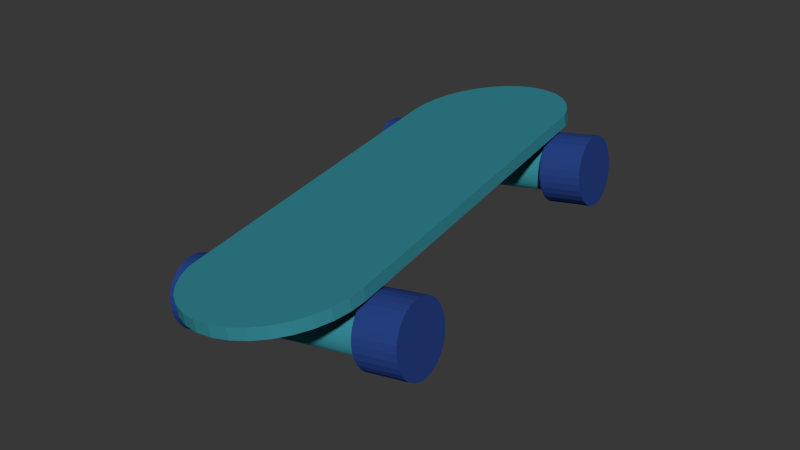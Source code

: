 # Source: ER-skateboard.blend  (saved by Blender 2.68.0; exported with 4.5.12 LTS)
import bpy
from mathutils import Matrix  # noqa: F401  (used for matrix-valued properties, if any)

bpy.ops.wm.read_factory_settings(use_empty=True)
scene = bpy.context.scene
scene.name = 'Scene'

# ---- collections
col_collection_1 = bpy.data.collections.new('Collection 1'); scene.collection.children.link(col_collection_1)

# ---- materials (node trees are filled in below, after node groups)
mat_hellblau_001 = bpy.data.materials.new('hellblau.001')
mat_hellblau_001.alpha_threshold = 0.0
mat_hellblau_001.roughness = 0.5
mat_hellblau_001.line_color = (0.0, 0.0, 0.0, 1.0)
mat_dunkelblau_001 = bpy.data.materials.new('dunkelblau.001')
mat_dunkelblau_001.alpha_threshold = 0.0
mat_dunkelblau_001.roughness = 0.5
mat_dunkelblau_001.line_color = (0.0, 0.0, 0.0, 1.0)

# ---- material node trees
mat_hellblau_001.use_nodes = True; mat_hellblau_001.node_tree.nodes.clear()
_N = mat_hellblau_001.node_tree.nodes; _L = mat_hellblau_001.node_tree.links
n0 = _N.new('ShaderNodeOutputMaterial'); n0.name = 'Material Output'; n0.location = (300, 300)
n1 = _N.new('ShaderNodeBsdfDiffuse'); n1.name = 'Diffuse BSDF'; n1.location = (10, 300)
n1.inputs[0].default_value = (0.03464, 0.241, 0.2957, 1.0)
_L.new(n1.outputs[0], n0.inputs[0])
n0.is_active_output = True
mat_dunkelblau_001.use_nodes = True; mat_dunkelblau_001.node_tree.nodes.clear()
_N = mat_dunkelblau_001.node_tree.nodes; _L = mat_dunkelblau_001.node_tree.links
n0 = _N.new('ShaderNodeOutputMaterial'); n0.name = 'Material Output'; n0.location = (300, 300)
n1 = _N.new('ShaderNodeBsdfDiffuse'); n1.name = 'Diffuse BSDF'; n1.location = (10, 300)
n1.inputs[0].default_value = (0.02007, 0.05416, 0.233, 1.0)
_L.new(n1.outputs[0], n0.inputs[0])
n0.is_active_output = True

# ---- world
world_world = bpy.data.worlds.new('World'); scene.world = world_world
world_world.color = (0.03968, 0.03968, 0.03968)
world_world.use_sun_shadow = False
world_world.sun_shadow_jitter_overblur = 0.0
world_world.cycles.sampling_method = 'MANUAL'
world_world.cycles.sample_map_resolution = 256

# ---- meshes
me_cube_005 = bpy.data.meshes.new('Cube.005')
me_cube_005.from_pydata([(-1.0, -1.0, -1.0), (-1.0, -1.0, 1.0), (-1.0, 1.0, -1.0), (-1.0, 1.0, 1.0), (1.0, -1.0, -1.0), (1.0, -1.0, 1.0), (1.0, 1.0, -1.0), (1.0, 1.0, 1.0), (0.25, -6.937, 0.7347), (0.25, -6.669, -1.568), (0.25, -4.057, 0.7347), (0.25, -4.057, -1.568), (-0.25, -6.937, 0.7347), (-0.25, -6.669, -1.568), (-0.25, -4.057, 0.7347), (-0.25, -4.057, -1.568), (0.25, 2.563, 0.7347), (0.25, 2.563, -1.568), (0.25, 5.443, 0.7347), (0.25, 5.098, -1.568), (-0.25, 2.563, 0.7347), (-0.25, 2.563, -1.568), (-0.25, 5.443, 0.7347), (-0.25, 5.098, -1.568), (-2.18, 4.704, -3.123), (-2.18, 4.69, -2.655), (-2.18, 4.649, -2.205), (-2.18, 4.582, -1.789), (-2.18, 4.493, -1.426), (-2.18, 4.384, -1.127), (-2.18, 4.259, -0.9052), (-2.18, 4.124, -0.7685), (-2.18, 3.984, -0.7224), (-2.18, 3.843, -0.7685), (-2.18, 3.708, -0.9052), (-2.18, 3.583, -1.127), (-2.18, 3.474, -1.426), (-2.18, 3.385, -1.789), (-2.18, 3.318, -2.205), (-2.18, 3.277, -2.655), (-2.18, 3.263, -3.123), (-2.18, 3.277, -3.592), (-2.18, 3.318, -4.042), (-2.18, 3.385, -4.457), (-2.18, 3.474, -4.821), (-2.18, 3.583, -5.12), (-2.18, 3.708, -5.342), (-2.18, 3.843, -5.478), (-2.18, 3.984, -5.524), (-2.18, 4.124, -5.478), (-2.18, 4.259, -5.342), (-2.18, 4.384, -5.12), (-2.18, 4.493, -4.821), (-2.18, 4.582, -4.457), (-2.18, 4.649, -4.042), (-2.18, 4.69, -3.592), (2.445, 4.704, -3.123), (2.445, 4.69, -2.655), (2.445, 4.649, -2.205), (2.445, 4.582, -1.789), (2.445, 4.493, -1.426), (2.445, 4.384, -1.127), (2.445, 4.259, -0.9052), (2.445, 4.124, -0.7685), (2.445, 3.984, -0.7224), (2.445, 3.843, -0.7685), (2.445, 3.708, -0.9052), (2.445, 3.583, -1.127), (2.445, 3.474, -1.426), (2.445, 3.385, -1.789), (2.445, 3.318, -2.205), (2.445, 3.277, -2.655), (2.445, 3.263, -3.123), (2.445, 3.277, -3.592), (2.445, 3.318, -4.042), (2.445, 3.385, -4.457), (2.445, 3.474, -4.821), (2.445, 3.583, -5.12), (2.445, 3.708, -5.342), (2.445, 3.843, -5.478), (2.445, 3.984, -5.524), (2.445, 4.124, -5.478), (2.445, 4.259, -5.342), (2.445, 4.384, -5.12), (2.445, 4.493, -4.821), (2.445, 4.582, -4.457), (2.445, 4.649, -4.042), (2.445, 4.69, -3.592), (-2.18, -4.796, -3.123), (-2.18, -4.81, -2.655), (-2.18, -4.851, -2.205), (-2.18, -4.918, -1.789), (-2.18, -5.007, -1.426), (-2.18, -5.116, -1.127), (-2.18, -5.241, -0.9052), (-2.18, -5.376, -0.7685), (-2.18, -5.516, -0.7224), (-2.18, -5.657, -0.7685), (-2.18, -5.792, -0.9052), (-2.18, -5.917, -1.127), (-2.18, -6.026, -1.426), (-2.18, -6.115, -1.789), (-2.18, -6.182, -2.205), (-2.18, -6.223, -2.655), (-2.18, -6.237, -3.123), (-2.18, -6.223, -3.592), (-2.18, -6.182, -4.042), (-2.18, -6.115, -4.457), (-2.18, -6.026, -4.821), (-2.18, -5.917, -5.12), (-2.18, -5.792, -5.342), (-2.18, -5.657, -5.478), (-2.18, -5.516, -5.524), (-2.18, -5.376, -5.478), (-2.18, -5.241, -5.342), (-2.18, -5.116, -5.12), (-2.18, -5.007, -4.821), (-2.18, -4.918, -4.457), (-2.18, -4.851, -4.042), (-2.18, -4.81, -3.592), (2.445, -4.796, -3.123), (2.445, -4.81, -2.655), (2.445, -4.851, -2.205), (2.445, -4.918, -1.789), (2.445, -5.007, -1.426), (2.445, -5.116, -1.127), (2.445, -5.241, -0.9052), (2.445, -5.376, -0.7685), (2.445, -5.516, -0.7224), (2.445, -5.657, -0.7685), (2.445, -5.792, -0.9052), (2.445, -5.917, -1.127), (2.445, -6.026, -1.426), (2.445, -6.115, -1.789), (2.445, -6.182, -2.205), (2.445, -6.223, -2.655), (2.445, -6.237, -3.123), (2.445, -6.223, -3.592), (2.445, -6.182, -4.042), (2.445, -6.115, -4.457), (2.445, -6.026, -4.821), (2.445, -5.917, -5.12), (2.445, -5.792, -5.342), (2.445, -5.657, -5.478), (2.445, -5.516, -5.524), (2.445, -5.376, -5.478), (2.445, -5.241, -5.342), (2.445, -5.116, -5.12), (2.445, -5.007, -4.821), (2.445, -4.918, -4.457), (2.445, -4.851, -4.042), (2.445, -4.81, -3.592), (2.32, -4.487, -3.123), (2.32, -4.507, -2.454), (2.32, -4.566, -1.811), (2.32, -4.661, -1.218), (2.32, -4.789, -0.698), (2.32, -4.945, -0.2714), (2.32, -5.123, 0.04553), (2.32, -5.316, 0.2407), (2.32, -5.516, 0.3066), (2.32, -5.717, 0.2407), (2.32, -5.91, 0.04553), (2.32, -6.088, -0.2714), (2.32, -6.244, -0.698), (2.32, -6.372, -1.218), (2.32, -6.467, -1.811), (2.32, -6.526, -2.454), (2.32, -6.545, -3.123), (2.32, -6.526, -3.793), (2.32, -6.467, -4.436), (2.32, -6.372, -5.029), (2.32, -6.244, -5.549), (2.32, -6.088, -5.975), (2.32, -5.91, -6.292), (2.32, -5.717, -6.488), (2.32, -5.516, -6.553), (2.32, -5.316, -6.488), (2.32, -5.123, -6.292), (2.32, -4.945, -5.975), (2.32, -4.789, -5.549), (2.32, -4.661, -5.029), (2.32, -4.566, -4.436), (2.32, -4.507, -3.793), (3.57, -4.487, -3.123), (3.57, -4.507, -2.454), (3.57, -4.566, -1.811), (3.57, -4.661, -1.218), (3.57, -4.789, -0.698), (3.57, -4.945, -0.2714), (3.57, -5.123, 0.04553), (3.57, -5.316, 0.2407), (3.57, -5.516, 0.3066), (3.57, -5.717, 0.2407), (3.57, -5.91, 0.04553), (3.57, -6.088, -0.2714), (3.57, -6.244, -0.698), (3.57, -6.372, -1.218), (3.57, -6.467, -1.811), (3.57, -6.526, -2.454), (3.57, -6.545, -3.123), (3.57, -6.526, -3.793), (3.57, -6.467, -4.436), (3.57, -6.372, -5.029), (3.57, -6.244, -5.549), (3.57, -6.088, -5.975), (3.57, -5.91, -6.292), (3.57, -5.717, -6.488), (3.57, -5.516, -6.553), (3.57, -5.316, -6.488), (3.57, -5.123, -6.292), (3.57, -4.945, -5.975), (3.57, -4.789, -5.549), (3.57, -4.661, -5.029), (3.57, -4.566, -4.436), (3.57, -4.507, -3.793), (-3.43, -4.487, -3.123), (-3.43, -4.507, -2.454), (-3.43, -4.566, -1.811), (-3.43, -4.661, -1.218), (-3.43, -4.789, -0.698), (-3.43, -4.945, -0.2714), (-3.43, -5.123, 0.04553), (-3.43, -5.316, 0.2407), (-3.43, -5.516, 0.3066), (-3.43, -5.717, 0.2407), (-3.43, -5.91, 0.04553), (-3.43, -6.088, -0.2714), (-3.43, -6.244, -0.698), (-3.43, -6.372, -1.218), (-3.43, -6.467, -1.811), (-3.43, -6.526, -2.454), (-3.43, -6.545, -3.123), (-3.43, -6.526, -3.793), (-3.43, -6.467, -4.436), (-3.43, -6.372, -5.029), (-3.43, -6.244, -5.549), (-3.43, -6.088, -5.975), (-3.43, -5.91, -6.292), (-3.43, -5.717, -6.488), (-3.43, -5.516, -6.553), (-3.43, -5.316, -6.488), (-3.43, -5.123, -6.292), (-3.43, -4.945, -5.975), (-3.43, -4.789, -5.549), (-3.43, -4.661, -5.029), (-3.43, -4.566, -4.436), (-3.43, -4.507, -3.793), (-2.18, -4.487, -3.123), (-2.18, -4.507, -2.454), (-2.18, -4.566, -1.811), (-2.18, -4.661, -1.218), (-2.18, -4.789, -0.698), (-2.18, -4.945, -0.2714), (-2.18, -5.123, 0.04553), (-2.18, -5.316, 0.2407), (-2.18, -5.516, 0.3066), (-2.18, -5.717, 0.2407), (-2.18, -5.91, 0.04553), (-2.18, -6.088, -0.2714), (-2.18, -6.244, -0.698), (-2.18, -6.372, -1.218), (-2.18, -6.467, -1.811), (-2.18, -6.526, -2.454), (-2.18, -6.545, -3.123), (-2.18, -6.526, -3.793), (-2.18, -6.467, -4.436), (-2.18, -6.372, -5.029), (-2.18, -6.244, -5.549), (-2.18, -6.088, -5.975), (-2.18, -5.91, -6.292), (-2.18, -5.717, -6.488), (-2.18, -5.516, -6.553), (-2.18, -5.316, -6.488), (-2.18, -5.123, -6.292), (-2.18, -4.945, -5.975), (-2.18, -4.789, -5.549), (-2.18, -4.661, -5.029), (-2.18, -4.566, -4.436), (-2.18, -4.507, -3.793), (-3.43, 5.013, -3.123), (-3.43, 4.993, -2.454), (-3.43, 4.934, -1.811), (-3.43, 4.839, -1.218), (-3.43, 4.711, -0.698), (-3.43, 4.555, -0.2714), (-3.43, 4.377, 0.04553), (-3.43, 4.184, 0.2407), (-3.43, 3.984, 0.3066), (-3.43, 3.783, 0.2407), (-3.43, 3.59, 0.04553), (-3.43, 3.412, -0.2714), (-3.43, 3.256, -0.698), (-3.43, 3.128, -1.218), (-3.43, 3.033, -1.811), (-3.43, 2.974, -2.454), (-3.43, 2.955, -3.123), (-3.43, 2.974, -3.793), (-3.43, 3.033, -4.436), (-3.43, 3.128, -5.029), (-3.43, 3.256, -5.549), (-3.43, 3.412, -5.975), (-3.43, 3.59, -6.292), (-3.43, 3.783, -6.488), (-3.43, 3.984, -6.553), (-3.43, 4.184, -6.488), (-3.43, 4.377, -6.292), (-3.43, 4.555, -5.975), (-3.43, 4.711, -5.549), (-3.43, 4.839, -5.029), (-3.43, 4.934, -4.436), (-3.43, 4.993, -3.793), (-2.18, 5.013, -3.123), (-2.18, 4.993, -2.454), (-2.18, 4.934, -1.811), (-2.18, 4.839, -1.218), (-2.18, 4.711, -0.698), (-2.18, 4.555, -0.2714), (-2.18, 4.377, 0.04553), (-2.18, 4.184, 0.2407), (-2.18, 3.984, 0.3066), (-2.18, 3.783, 0.2407), (-2.18, 3.59, 0.04553), (-2.18, 3.412, -0.2714), (-2.18, 3.256, -0.698), (-2.18, 3.128, -1.218), (-2.18, 3.033, -1.811), (-2.18, 2.974, -2.454), (-2.18, 2.955, -3.123), (-2.18, 2.974, -3.793), (-2.18, 3.033, -4.436), (-2.18, 3.128, -5.029), (-2.18, 3.256, -5.549), (-2.18, 3.412, -5.975), (-2.18, 3.59, -6.292), (-2.18, 3.783, -6.488), (-2.18, 3.984, -6.553), (-2.18, 4.184, -6.488), (-2.18, 4.377, -6.292), (-2.18, 4.555, -5.975), (-2.18, 4.711, -5.549), (-2.18, 4.839, -5.029), (-2.18, 4.934, -4.436), (-2.18, 4.993, -3.793), (2.32, 5.013, -3.123), (2.32, 4.993, -2.454), (2.32, 4.934, -1.811), (2.32, 4.839, -1.218), (2.32, 4.711, -0.698), (2.32, 4.555, -0.2714), (2.32, 4.377, 0.04553), (2.32, 4.184, 0.2407), (2.32, 3.984, 0.3066), (2.32, 3.783, 0.2407), (2.32, 3.59, 0.04553), (2.32, 3.412, -0.2714), (2.32, 3.256, -0.698), (2.32, 3.128, -1.218), (2.32, 3.033, -1.811), (2.32, 2.974, -2.454), (2.32, 2.955, -3.123), (2.32, 2.974, -3.793), (2.32, 3.033, -4.436), (2.32, 3.128, -5.029), (2.32, 3.256, -5.549), (2.32, 3.412, -5.975), (2.32, 3.59, -6.292), (2.32, 3.783, -6.488), (2.32, 3.984, -6.553), (2.32, 4.184, -6.488), (2.32, 4.377, -6.292), (2.32, 4.555, -5.975), (2.32, 4.711, -5.549), (2.32, 4.839, -5.029), (2.32, 4.934, -4.436), (2.32, 4.993, -3.793), (3.57, 5.013, -3.123), (3.57, 4.993, -2.454), (3.57, 4.934, -1.811), (3.57, 4.839, -1.218), (3.57, 4.711, -0.698), (3.57, 4.555, -0.2714), (3.57, 4.377, 0.04553), (3.57, 4.184, 0.2407), (3.57, 3.984, 0.3066), (3.57, 3.783, 0.2407), (3.57, 3.59, 0.04553), (3.57, 3.412, -0.2714), (3.57, 3.256, -0.698), (3.57, 3.128, -1.218), (3.57, 3.033, -1.811), (3.57, 2.974, -2.454), (3.57, 2.955, -3.123), (3.57, 2.974, -3.793), (3.57, 3.033, -4.436), (3.57, 3.128, -5.029), (3.57, 3.256, -5.549), (3.57, 3.412, -5.975), (3.57, 3.59, -6.292), (3.57, 3.783, -6.488), (3.57, 3.984, -6.553), (3.57, 4.184, -6.488), (3.57, 4.377, -6.292), (3.57, 4.555, -5.975), (3.57, 4.711, -5.549), (3.57, 4.839, -5.029), (3.57, 4.934, -4.436), (3.57, 4.993, -3.793), (0.0703, 6.484, 0.5761), (-0.4174, 6.435, 0.5761), (-0.8864, 6.293, 0.5761), (-1.319, 6.062, 0.5761), (-1.697, 5.751, 0.5761), (-2.008, 5.372, 0.5761), (-2.239, 4.94, 0.5761), (-2.382, 4.471, 0.5761), (-2.43, 3.984, 0.5761), (-2.382, -6.504, 0.5761), (-2.239, -6.973, 0.5761), (-2.008, -7.405, 0.5761), (-1.697, -7.784, 0.5761), (-1.319, -8.095, 0.5761), (-0.8864, -8.326, 0.5761), (-0.4174, -8.468, 0.5761), (0.07031, -8.516, 0.5761), (0.558, -8.468, 0.5761), (1.027, -8.326, 0.5761), (1.459, -8.095, 0.5761), (1.838, -7.784, 0.5761), (2.149, -7.405, 0.5761), (2.38, -6.973, 0.5761), (2.522, -6.504, 0.5761), (2.57, -6.016, 0.5761), (2.522, 4.471, 0.5761), (2.38, 4.94, 0.5761), (2.149, 5.372, 0.5761), (1.838, 5.751, 0.5761), (1.459, 6.062, 0.5761), (1.027, 6.293, 0.5761), (0.558, 6.435, 0.5761), (0.0703, 6.484, 1.724), (-0.4174, 6.435, 1.724), (-0.8864, 6.293, 1.724), (-1.319, 6.062, 1.724), (-1.697, 5.751, 1.724), (-2.008, 5.372, 1.724), (-2.239, 4.94, 1.724), (-2.382, 4.471, 1.724), (-2.43, 3.984, 1.724), (-2.382, -6.504, 1.724), (-2.239, -6.973, 1.724), (-2.008, -7.405, 1.724), (-1.697, -7.784, 1.724), (-1.319, -8.095, 1.724), (-0.8864, -8.326, 1.724), (-0.4174, -8.468, 1.724), (0.07031, -8.516, 1.724), (0.558, -8.468, 1.724), (1.027, -8.326, 1.724), (1.459, -8.095, 1.724), (1.838, -7.784, 1.724), (2.149, -7.405, 1.724), (2.38, -6.973, 1.724), (2.522, -6.504, 1.724), (2.57, -6.016, 1.724), (2.522, 4.471, 1.724), (2.38, 4.94, 1.724), (2.149, 5.372, 1.724), (1.838, 5.751, 1.724), (1.459, 6.062, 1.724), (1.027, 6.293, 1.724), (0.558, 6.435, 1.724)], [], [(1, 3, 2, 0), (3, 7, 6, 2), (7, 5, 4, 6), (5, 1, 0, 4), (0, 2, 6, 4), (5, 7, 3, 1), (9, 11, 10, 8), (11, 15, 14, 10), (15, 13, 12, 14), (13, 9, 8, 12), (8, 10, 14, 12), (13, 15, 11, 9), (17, 19, 18, 16), (19, 23, 22, 18), (23, 21, 20, 22), (21, 17, 16, 20), (16, 18, 22, 20), (21, 23, 19, 17), (25, 24, 55, 54, 53, 52, 51, 50, 49, 48, 47, 46, 45, 44, 43, 42, 41, 40, 39, 38, 37, 36, 35, 34, 33, 32, 31, 30, 29, 28, 27, 26), (57, 58, 59, 60, 61, 62, 63, 64, 65, 66, 67, 68, 69, 70, 71, 72, 73, 74, 75, 76, 77, 78, 79, 80, 81, 82, 83, 84, 85, 86, 87, 56), (36, 37, 69, 68), (50, 51, 83, 82), (37, 38, 70, 69), (24, 25, 57, 56), (51, 52, 84, 83), (38, 39, 71, 70), (25, 26, 58, 57), (52, 53, 85, 84), (39, 40, 72, 71), (26, 27, 59, 58), (53, 54, 86, 85), (40, 41, 73, 72), (27, 28, 60, 59), (54, 55, 87, 86), (41, 42, 74, 73), (28, 29, 61, 60), (55, 24, 56, 87), (42, 43, 75, 74), (29, 30, 62, 61), (43, 44, 76, 75), (30, 31, 63, 62), (44, 45, 77, 76), (31, 32, 64, 63), (45, 46, 78, 77), (32, 33, 65, 64), (46, 47, 79, 78), (33, 34, 66, 65), (47, 48, 80, 79), (34, 35, 67, 66), (48, 49, 81, 80), (35, 36, 68, 67), (49, 50, 82, 81), (89, 88, 119, 118, 117, 116, 115, 114, 113, 112, 111, 110, 109, 108, 107, 106, 105, 104, 103, 102, 101, 100, 99, 98, 97, 96, 95, 94, 93, 92, 91, 90), (121, 122, 123, 124, 125, 126, 127, 128, 129, 130, 131, 132, 133, 134, 135, 136, 137, 138, 139, 140, 141, 142, 143, 144, 145, 146, 147, 148, 149, 150, 151, 120), (100, 101, 133, 132), (114, 115, 147, 146), (101, 102, 134, 133), (88, 89, 121, 120), (115, 116, 148, 147), (102, 103, 135, 134), (89, 90, 122, 121), (116, 117, 149, 148), (103, 104, 136, 135), (90, 91, 123, 122), (117, 118, 150, 149), (104, 105, 137, 136), (91, 92, 124, 123), (118, 119, 151, 150), (105, 106, 138, 137), (92, 93, 125, 124), (119, 88, 120, 151), (106, 107, 139, 138), (93, 94, 126, 125), (107, 108, 140, 139), (94, 95, 127, 126), (108, 109, 141, 140), (95, 96, 128, 127), (109, 110, 142, 141), (96, 97, 129, 128), (110, 111, 143, 142), (97, 98, 130, 129), (111, 112, 144, 143), (98, 99, 131, 130), (112, 113, 145, 144), (99, 100, 132, 131), (113, 114, 146, 145), (153, 152, 183, 182, 181, 180, 179, 178, 177, 176, 175, 174, 173, 172, 171, 170, 169, 168, 167, 166, 165, 164, 163, 162, 161, 160, 159, 158, 157, 156, 155, 154), (185, 186, 187, 188, 189, 190, 191, 192, 193, 194, 195, 196, 197, 198, 199, 200, 201, 202, 203, 204, 205, 206, 207, 208, 209, 210, 211, 212, 213, 214, 215, 184), (164, 165, 197, 196), (178, 179, 211, 210), (165, 166, 198, 197), (152, 153, 185, 184), (179, 180, 212, 211), (166, 167, 199, 198), (153, 154, 186, 185), (180, 181, 213, 212), (167, 168, 200, 199), (154, 155, 187, 186), (181, 182, 214, 213), (168, 169, 201, 200), (155, 156, 188, 187), (182, 183, 215, 214), (169, 170, 202, 201), (156, 157, 189, 188), (183, 152, 184, 215), (170, 171, 203, 202), (157, 158, 190, 189), (171, 172, 204, 203), (158, 159, 191, 190), (172, 173, 205, 204), (159, 160, 192, 191), (173, 174, 206, 205), (160, 161, 193, 192), (174, 175, 207, 206), (161, 162, 194, 193), (175, 176, 208, 207), (162, 163, 195, 194), (176, 177, 209, 208), (163, 164, 196, 195), (177, 178, 210, 209), (217, 216, 247, 246, 245, 244, 243, 242, 241, 240, 239, 238, 237, 236, 235, 234, 233, 232, 231, 230, 229, 228, 227, 226, 225, 224, 223, 222, 221, 220, 219, 218), (249, 250, 251, 252, 253, 254, 255, 256, 257, 258, 259, 260, 261, 262, 263, 264, 265, 266, 267, 268, 269, 270, 271, 272, 273, 274, 275, 276, 277, 278, 279, 248), (228, 229, 261, 260), (242, 243, 275, 274), (229, 230, 262, 261), (216, 217, 249, 248), (243, 244, 276, 275), (230, 231, 263, 262), (217, 218, 250, 249), (244, 245, 277, 276), (231, 232, 264, 263), (218, 219, 251, 250), (245, 246, 278, 277), (232, 233, 265, 264), (219, 220, 252, 251), (246, 247, 279, 278), (233, 234, 266, 265), (220, 221, 253, 252), (247, 216, 248, 279), (234, 235, 267, 266), (221, 222, 254, 253), (235, 236, 268, 267), (222, 223, 255, 254), (236, 237, 269, 268), (223, 224, 256, 255), (237, 238, 270, 269), (224, 225, 257, 256), (238, 239, 271, 270), (225, 226, 258, 257), (239, 240, 272, 271), (226, 227, 259, 258), (240, 241, 273, 272), (227, 228, 260, 259), (241, 242, 274, 273), (281, 280, 311, 310, 309, 308, 307, 306, 305, 304, 303, 302, 301, 300, 299, 298, 297, 296, 295, 294, 293, 292, 291, 290, 289, 288, 287, 286, 285, 284, 283, 282), (313, 314, 315, 316, 317, 318, 319, 320, 321, 322, 323, 324, 325, 326, 327, 328, 329, 330, 331, 332, 333, 334, 335, 336, 337, 338, 339, 340, 341, 342, 343, 312), (292, 293, 325, 324), (306, 307, 339, 338), (293, 294, 326, 325), (280, 281, 313, 312), (307, 308, 340, 339), (294, 295, 327, 326), (281, 282, 314, 313), (308, 309, 341, 340), (295, 296, 328, 327), (282, 283, 315, 314), (309, 310, 342, 341), (296, 297, 329, 328), (283, 284, 316, 315), (310, 311, 343, 342), (297, 298, 330, 329), (284, 285, 317, 316), (311, 280, 312, 343), (298, 299, 331, 330), (285, 286, 318, 317), (299, 300, 332, 331), (286, 287, 319, 318), (300, 301, 333, 332), (287, 288, 320, 319), (301, 302, 334, 333), (288, 289, 321, 320), (302, 303, 335, 334), (289, 290, 322, 321), (303, 304, 336, 335), (290, 291, 323, 322), (304, 305, 337, 336), (291, 292, 324, 323), (305, 306, 338, 337), (345, 344, 375, 374, 373, 372, 371, 370, 369, 368, 367, 366, 365, 364, 363, 362, 361, 360, 359, 358, 357, 356, 355, 354, 353, 352, 351, 350, 349, 348, 347, 346), (377, 378, 379, 380, 381, 382, 383, 384, 385, 386, 387, 388, 389, 390, 391, 392, 393, 394, 395, 396, 397, 398, 399, 400, 401, 402, 403, 404, 405, 406, 407, 376), (356, 357, 389, 388), (370, 371, 403, 402), (357, 358, 390, 389), (344, 345, 377, 376), (371, 372, 404, 403), (358, 359, 391, 390), (345, 346, 378, 377), (372, 373, 405, 404), (359, 360, 392, 391), (346, 347, 379, 378), (373, 374, 406, 405), (360, 361, 393, 392), (347, 348, 380, 379), (374, 375, 407, 406), (361, 362, 394, 393), (348, 349, 381, 380), (375, 344, 376, 407), (362, 363, 395, 394), (349, 350, 382, 381), (363, 364, 396, 395), (350, 351, 383, 382), (364, 365, 397, 396), (351, 352, 384, 383), (365, 366, 398, 397), (352, 353, 385, 384), (366, 367, 399, 398), (353, 354, 386, 385), (367, 368, 400, 399), (354, 355, 387, 386), (368, 369, 401, 400), (355, 356, 388, 387), (369, 370, 402, 401), (409, 408, 439, 438, 437, 436, 435, 434, 433, 432, 431, 430, 429, 428, 427, 426, 425, 424, 423, 422, 421, 420, 419, 418, 417, 416, 415, 414, 413, 412, 411, 410), (441, 442, 443, 444, 445, 446, 447, 448, 449, 450, 451, 452, 453, 454, 455, 456, 457, 458, 459, 460, 461, 462, 463, 464, 465, 466, 467, 468, 469, 470, 471, 440), (419, 420, 452, 451), (433, 434, 466, 465), (420, 421, 453, 452), (434, 435, 467, 466), (421, 422, 454, 453), (408, 409, 441, 440), (435, 436, 468, 467), (422, 423, 455, 454), (409, 410, 442, 441), (436, 437, 469, 468), (423, 424, 456, 455), (410, 411, 443, 442), (437, 438, 470, 469), (424, 425, 457, 456), (411, 412, 444, 443), (438, 439, 471, 470), (425, 426, 458, 457), (412, 413, 445, 444), (439, 408, 440, 471), (426, 427, 459, 458), (413, 414, 446, 445), (427, 428, 460, 459), (414, 415, 447, 446), (428, 429, 461, 460), (415, 416, 448, 447), (429, 430, 462, 461), (416, 417, 449, 448), (430, 431, 463, 462), (417, 418, 450, 449), (431, 432, 464, 463), (418, 419, 451, 450), (432, 433, 465, 464)])
me_cube_005.polygons.foreach_set('use_smooth', [0, 0, 0, 0, 0, 0, 0, 0, 0, 0, 0, 0, 0, 0, 0, 0, 0, 0, 1, 1, 1, 1, 1, 1, 1, 1, 1, 1, 1, 1, 1, 1, 1, 1, 1, 1, 1, 1, 1, 1, 1, 1, 1, 1, 1, 1, 1, 1, 1, 1, 1, 1, 1, 1, 1, 1, 1, 1, 1, 1, 1, 1, 1, 1, 1, 1, 1, 1, 1, 1, 1, 1, 1, 1, 1, 1, 1, 1, 1, 1, 1, 1, 1, 1, 1, 1, 0, 0, 0, 0, 0, 0, 0, 0, 0, 0, 0, 0, 0, 0, 0, 0, 0, 0, 0, 0, 0, 0, 0, 0, 0, 0, 0, 0, 0, 0, 0, 0, 0, 0, 0, 0, 0, 0, 0, 0, 0, 0, 0, 0, 0, 0, 0, 0, 0, 0, 0, 0, 0, 0, 0, 0, 0, 0, 0, 0, 0, 0, 0, 0, 0, 0, 0, 0, 0, 0, 0, 0, 0, 0, 0, 0, 0, 0, 0, 0, 0, 0, 0, 0, 0, 0, 0, 0, 0, 0, 0, 0, 0, 0, 0, 0, 0, 0, 0, 0, 0, 0, 0, 0, 0, 0, 0, 0, 0, 0, 0, 0, 0, 0, 0, 0, 0, 0, 0, 0, 0, 0, 0, 0, 0, 0, 0, 0, 0, 0, 0, 0, 0, 0, 0, 0, 0, 0, 0, 0, 0, 0, 0, 0, 0, 0, 0, 0, 0, 0, 0, 0, 0, 0, 0, 0, 0, 0, 0, 0, 0, 0, 0, 0, 0, 0, 0, 0, 0, 0])
me_cube_005.polygons.foreach_set('material_index', [0, 0, 0, 0, 0, 0, 0, 0, 0, 0, 0, 0, 0, 0, 0, 0, 0, 0, 0, 0, 0, 0, 0, 0, 0, 0, 0, 0, 0, 0, 0, 0, 0, 0, 0, 0, 0, 0, 0, 0, 0, 0, 0, 0, 0, 0, 0, 0, 0, 0, 0, 0, 0, 0, 0, 0, 0, 0, 0, 0, 0, 0, 0, 0, 0, 0, 0, 0, 0, 0, 0, 0, 0, 0, 0, 0, 0, 0, 0, 0, 0, 0, 0, 0, 0, 0, 1, 1, 1, 1, 1, 1, 1, 1, 1, 1, 1, 1, 1, 1, 1, 1, 1, 1, 1, 1, 1, 1, 1, 1, 1, 1, 1, 1, 1, 1, 1, 1, 1, 1, 1, 1, 1, 1, 1, 1, 1, 1, 1, 1, 1, 1, 1, 1, 1, 1, 1, 1, 1, 1, 1, 1, 1, 1, 1, 1, 1, 1, 1, 1, 1, 1, 1, 1, 1, 1, 1, 1, 1, 1, 1, 1, 1, 1, 1, 1, 1, 1, 1, 1, 1, 1, 1, 1, 1, 1, 1, 1, 1, 1, 1, 1, 1, 1, 1, 1, 1, 1, 1, 1, 1, 1, 1, 1, 1, 1, 1, 1, 1, 1, 1, 1, 1, 1, 1, 1, 1, 1, 1, 1, 1, 1, 1, 1, 1, 1, 1, 1, 1, 1, 1, 1, 0, 0, 0, 0, 0, 0, 0, 0, 0, 0, 0, 0, 0, 0, 0, 0, 0, 0, 0, 0, 0, 0, 0, 0, 0, 0, 0, 0, 0, 0, 0, 0, 0, 0])
me_cube_005.materials.append(mat_hellblau_001)
me_cube_005.materials.append(mat_dunkelblau_001)
me_cube_005.use_remesh_preserve_volume = False
me_cube_005.use_remesh_preserve_attributes = False
me_cube_005.use_mirror_vertex_groups = False
me_cube_005.update()

# ---- objects
ob_board = bpy.data.objects.new('board', me_cube_005)

# ---- transforms, parenting, visibility, modifiers, constraints
ob_board.location = (-2.894, 2.606, 0.5773)
ob_board.rotation_euler = (0.0655, -0.1382, 0.1126)
ob_board.scale = (0.08, 0.08, 0.024)
ob_board.lineart.crease_threshold = 0.0

# ---- collection membership
col_collection_1.objects.link(ob_board)

# ---- scene / render settings (as saved in the file)
scene.frame_start = 1; scene.frame_end = 199; scene.frame_set(139)
scene.render.engine = 'CYCLES'
scene.render.image_settings.color_mode = 'RGB'
scene.render.image_settings.quality = 50
scene.render.image_settings.compression = 100
scene.render.fps = 60
scene.render.dither_intensity = 0.0
scene.cycles.use_denoising = False
scene.cycles.samples = 10
scene.cycles.sampling_pattern = 'TABULATED_SOBOL'
scene.cycles.light_sampling_threshold = 0.0
scene.cycles.use_adaptive_sampling = False
scene.cycles.use_light_tree = False
scene.cycles.blur_glossy = 0.0
scene.cycles.volume_bounces = 1
scene.cycles.pixel_filter_type = 'GAUSSIAN'
scene.cycles.sample_clamp_indirect = 0.0
scene.view_settings.view_transform = 'Standard'
bpy.context.view_layer.update()

# ---- added for rendering (the .blend has no active camera and no usable light): camera, sun
cam_auto = bpy.data.cameras.new('AutoCamera')
cam_auto.lens = 50.0
cam_auto.sensor_width = 36.0
cam_auto.clip_end = 1000.0
ob_auto_camera = bpy.data.objects.new('AutoCamera', cam_auto)
scene.collection.objects.link(ob_auto_camera)
ob_auto_camera.location = (-1.48359, 0.865422, 1.62576)
ob_auto_camera.rotation_euler = (1.09748, -7.21219e-08, 0.694738)
scene.camera = ob_auto_camera
light_auto_sun = bpy.data.lights.new('AutoSun', 'SUN')
light_auto_sun.energy = 3.0
light_auto_sun.angle = 0.0523599
ob_auto_sun = bpy.data.objects.new('AutoSun', light_auto_sun)
scene.collection.objects.link(ob_auto_sun)
ob_auto_sun.rotation_euler = (0.872665, 0.174533, 0.523599)
bpy.context.view_layer.update()
